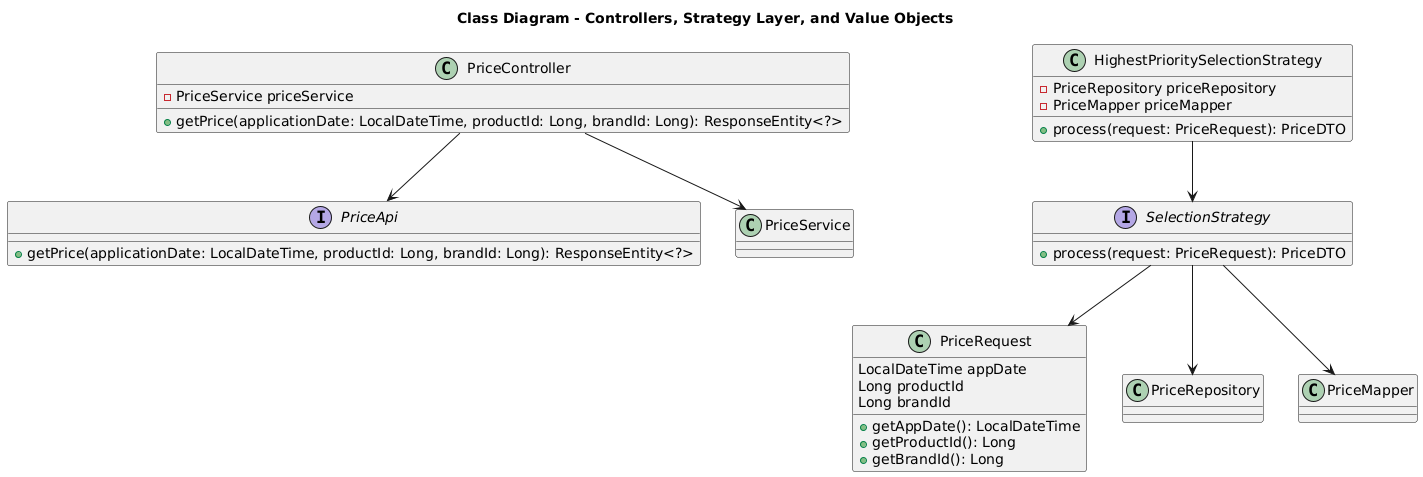

The diagram above was rendered by PlantUML. Its source (embedded in the PNG):
@startuml
title Class Diagram - Controllers, Strategy Layer, and Value Objects

' Controllers
interface PriceApi {
    + getPrice(applicationDate: LocalDateTime, productId: Long, brandId: Long): ResponseEntity<?>
}

class PriceController {
    - PriceService priceService
    + getPrice(applicationDate: LocalDateTime, productId: Long, brandId: Long): ResponseEntity<?>
}

' Strategies
interface SelectionStrategy {
    + process(request: PriceRequest): PriceDTO
}

class HighestPrioritySelectionStrategy {
    - PriceRepository priceRepository
    - PriceMapper priceMapper
    + process(request: PriceRequest): PriceDTO
}

' Value Objects
class PriceRequest {
    LocalDateTime appDate
    Long productId
    Long brandId
    + getAppDate(): LocalDateTime
    + getProductId(): Long
    + getBrandId(): Long
}

' Relationships
PriceController --> PriceService
PriceController --> PriceApi
SelectionStrategy --> PriceRepository
SelectionStrategy --> PriceMapper
SelectionStrategy --> PriceRequest
HighestPrioritySelectionStrategy --> SelectionStrategy
@enduml